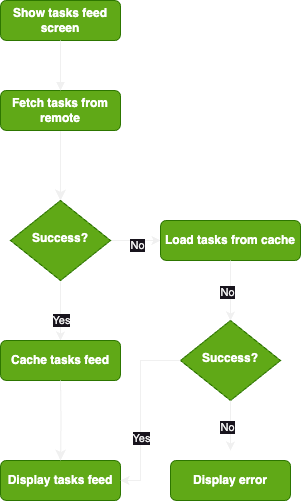

The diagram above was exported from draw.io. Its source (the exported page's mxGraphModel, read from the mxfile embedded in the PNG):
<mxGraphModel dx="984" dy="718" grid="1" gridSize="10" guides="1" tooltips="1" connect="1" arrows="1" fold="1" page="1" pageScale="1" pageWidth="827" pageHeight="1169" math="0" shadow="0">
  <root>
    <mxCell id="WIyWlLk6GJQsqaUBKTNV-0" />
    <mxCell id="WIyWlLk6GJQsqaUBKTNV-1" parent="WIyWlLk6GJQsqaUBKTNV-0" />
    <mxCell id="WIyWlLk6GJQsqaUBKTNV-2" value="" style="rounded=0;html=1;jettySize=auto;orthogonalLoop=1;fontSize=11;endArrow=classic;endFill=1;endSize=8;strokeWidth=1;shadow=0;labelBackgroundColor=none;edgeStyle=orthogonalEdgeStyle;" parent="WIyWlLk6GJQsqaUBKTNV-1" source="WIyWlLk6GJQsqaUBKTNV-3" target="WIyWlLk6GJQsqaUBKTNV-6" edge="1">
      <mxGeometry relative="1" as="geometry" />
    </mxCell>
    <mxCell id="WIyWlLk6GJQsqaUBKTNV-3" value="Fetch tasks from remote" style="rounded=1;whiteSpace=wrap;html=1;fontSize=12;glass=0;strokeWidth=1;shadow=0;fillColor=#60a917;fontColor=#ffffff;strokeColor=#2D7600;fontStyle=1" parent="WIyWlLk6GJQsqaUBKTNV-1" vertex="1">
      <mxGeometry x="220" y="230" width="120" height="40" as="geometry" />
    </mxCell>
    <mxCell id="UN0hZKSISfqqh-1_NC3O-9" style="edgeStyle=orthogonalEdgeStyle;rounded=0;orthogonalLoop=1;jettySize=auto;html=1;exitX=0.5;exitY=1;exitDx=0;exitDy=0;entryX=0.5;entryY=0;entryDx=0;entryDy=0;" parent="WIyWlLk6GJQsqaUBKTNV-1" source="WIyWlLk6GJQsqaUBKTNV-6" target="WIyWlLk6GJQsqaUBKTNV-11" edge="1">
      <mxGeometry relative="1" as="geometry">
        <mxPoint x="280" y="460" as="targetPoint" />
        <Array as="points">
          <mxPoint x="280" y="440" />
          <mxPoint x="280" y="440" />
        </Array>
      </mxGeometry>
    </mxCell>
    <mxCell id="UN0hZKSISfqqh-1_NC3O-12" value="Yes" style="edgeLabel;html=1;align=center;verticalAlign=middle;resizable=0;points=[];" parent="UN0hZKSISfqqh-1_NC3O-9" vertex="1" connectable="0">
      <mxGeometry x="0.3" relative="1" as="geometry">
        <mxPoint as="offset" />
      </mxGeometry>
    </mxCell>
    <mxCell id="UN0hZKSISfqqh-1_NC3O-10" style="edgeStyle=orthogonalEdgeStyle;rounded=0;orthogonalLoop=1;jettySize=auto;html=1;exitX=1;exitY=0.5;exitDx=0;exitDy=0;entryX=0;entryY=0.5;entryDx=0;entryDy=0;" parent="WIyWlLk6GJQsqaUBKTNV-1" source="WIyWlLk6GJQsqaUBKTNV-6" target="WIyWlLk6GJQsqaUBKTNV-7" edge="1">
      <mxGeometry relative="1" as="geometry" />
    </mxCell>
    <mxCell id="UN0hZKSISfqqh-1_NC3O-11" value="No" style="edgeLabel;html=1;align=center;verticalAlign=middle;resizable=0;points=[];" parent="UN0hZKSISfqqh-1_NC3O-10" vertex="1" connectable="0">
      <mxGeometry x="0.04" y="-4" relative="1" as="geometry">
        <mxPoint as="offset" />
      </mxGeometry>
    </mxCell>
    <mxCell id="WIyWlLk6GJQsqaUBKTNV-6" value="Success?" style="rhombus;whiteSpace=wrap;html=1;shadow=0;fontFamily=Helvetica;fontSize=12;align=center;strokeWidth=1;spacing=6;spacingTop=-4;fillColor=#60a917;fontColor=#ffffff;strokeColor=#2D7600;fontStyle=1" parent="WIyWlLk6GJQsqaUBKTNV-1" vertex="1">
      <mxGeometry x="230" y="340" width="100" height="80" as="geometry" />
    </mxCell>
    <mxCell id="WIyWlLk6GJQsqaUBKTNV-7" value="Load tasks from cache" style="rounded=1;whiteSpace=wrap;html=1;fontSize=12;glass=0;strokeWidth=1;shadow=0;fillColor=#60a917;fontColor=#ffffff;strokeColor=#2D7600;fontStyle=1" parent="WIyWlLk6GJQsqaUBKTNV-1" vertex="1">
      <mxGeometry x="380" y="360" width="140" height="40" as="geometry" />
    </mxCell>
    <mxCell id="WIyWlLk6GJQsqaUBKTNV-11" value="Cache tasks feed" style="rounded=1;whiteSpace=wrap;html=1;fontSize=12;glass=0;strokeWidth=1;shadow=0;fillColor=#60a917;fontColor=#ffffff;strokeColor=#2D7600;fontStyle=1" parent="WIyWlLk6GJQsqaUBKTNV-1" vertex="1">
      <mxGeometry x="220" y="480" width="120" height="40" as="geometry" />
    </mxCell>
    <mxCell id="UN0hZKSISfqqh-1_NC3O-0" value="Show tasks feed screen" style="rounded=1;whiteSpace=wrap;html=1;fontSize=12;glass=0;strokeWidth=1;shadow=0;fillColor=#60a917;fontColor=#ffffff;strokeColor=#2D7600;fontStyle=1" parent="WIyWlLk6GJQsqaUBKTNV-1" vertex="1">
      <mxGeometry x="220" y="140" width="120" height="40" as="geometry" />
    </mxCell>
    <mxCell id="UN0hZKSISfqqh-1_NC3O-1" value="" style="rounded=0;html=1;jettySize=auto;orthogonalLoop=1;fontSize=11;endArrow=block;endFill=1;strokeWidth=1;shadow=0;labelBackgroundColor=none;edgeStyle=orthogonalEdgeStyle;exitX=0.5;exitY=1;exitDx=0;exitDy=0;entryX=0.5;entryY=0;entryDx=0;entryDy=0;fontStyle=1" parent="WIyWlLk6GJQsqaUBKTNV-1" source="UN0hZKSISfqqh-1_NC3O-0" target="WIyWlLk6GJQsqaUBKTNV-3" edge="1">
      <mxGeometry relative="1" as="geometry">
        <mxPoint x="290" y="300" as="sourcePoint" />
        <mxPoint x="274" y="240" as="targetPoint" />
      </mxGeometry>
    </mxCell>
    <mxCell id="9KoG_JCX4ioFVXaB5kYu-0" value="Display tasks feed" style="rounded=1;whiteSpace=wrap;html=1;fontSize=12;glass=0;strokeWidth=1;shadow=0;fillColor=#60a917;fontColor=#ffffff;strokeColor=#2D7600;fontStyle=1" vertex="1" parent="WIyWlLk6GJQsqaUBKTNV-1">
      <mxGeometry x="220" y="600" width="120" height="40" as="geometry" />
    </mxCell>
    <mxCell id="9KoG_JCX4ioFVXaB5kYu-1" value="" style="rounded=0;html=1;jettySize=auto;orthogonalLoop=1;fontSize=11;endArrow=classic;endFill=1;endSize=8;strokeWidth=1;shadow=0;labelBackgroundColor=none;edgeStyle=orthogonalEdgeStyle;entryX=0.5;entryY=0;entryDx=0;entryDy=0;" edge="1" parent="WIyWlLk6GJQsqaUBKTNV-1" target="9KoG_JCX4ioFVXaB5kYu-0">
      <mxGeometry relative="1" as="geometry">
        <mxPoint x="280" y="520" as="sourcePoint" />
        <mxPoint x="280" y="610" as="targetPoint" />
      </mxGeometry>
    </mxCell>
    <mxCell id="9KoG_JCX4ioFVXaB5kYu-3" value="Success?" style="rhombus;whiteSpace=wrap;html=1;shadow=0;fontFamily=Helvetica;fontSize=12;align=center;strokeWidth=1;spacing=6;spacingTop=-4;fillColor=#60a917;fontColor=#ffffff;strokeColor=#2D7600;fontStyle=1" vertex="1" parent="WIyWlLk6GJQsqaUBKTNV-1">
      <mxGeometry x="400" y="460" width="100" height="80" as="geometry" />
    </mxCell>
    <mxCell id="9KoG_JCX4ioFVXaB5kYu-5" style="edgeStyle=orthogonalEdgeStyle;rounded=0;orthogonalLoop=1;jettySize=auto;html=1;exitX=0.5;exitY=1;exitDx=0;exitDy=0;" edge="1" parent="WIyWlLk6GJQsqaUBKTNV-1" source="WIyWlLk6GJQsqaUBKTNV-7" target="9KoG_JCX4ioFVXaB5kYu-3">
      <mxGeometry relative="1" as="geometry">
        <mxPoint x="340" y="390" as="sourcePoint" />
        <mxPoint x="390" y="390" as="targetPoint" />
      </mxGeometry>
    </mxCell>
    <mxCell id="9KoG_JCX4ioFVXaB5kYu-6" value="No" style="edgeLabel;html=1;align=center;verticalAlign=middle;resizable=0;points=[];" vertex="1" connectable="0" parent="9KoG_JCX4ioFVXaB5kYu-5">
      <mxGeometry x="0.04" y="-4" relative="1" as="geometry">
        <mxPoint as="offset" />
      </mxGeometry>
    </mxCell>
    <mxCell id="9KoG_JCX4ioFVXaB5kYu-7" value="Display error" style="rounded=1;whiteSpace=wrap;html=1;fontSize=12;glass=0;strokeWidth=1;shadow=0;fillColor=#60a917;fontColor=#ffffff;strokeColor=#2D7600;fontStyle=1" vertex="1" parent="WIyWlLk6GJQsqaUBKTNV-1">
      <mxGeometry x="390" y="600" width="120" height="40" as="geometry" />
    </mxCell>
    <mxCell id="9KoG_JCX4ioFVXaB5kYu-8" style="edgeStyle=orthogonalEdgeStyle;rounded=0;orthogonalLoop=1;jettySize=auto;html=1;" edge="1" parent="WIyWlLk6GJQsqaUBKTNV-1">
      <mxGeometry relative="1" as="geometry">
        <mxPoint x="450" y="540" as="sourcePoint" />
        <mxPoint x="450" y="590" as="targetPoint" />
      </mxGeometry>
    </mxCell>
    <mxCell id="9KoG_JCX4ioFVXaB5kYu-9" value="No" style="edgeLabel;html=1;align=center;verticalAlign=middle;resizable=0;points=[];" vertex="1" connectable="0" parent="9KoG_JCX4ioFVXaB5kYu-8">
      <mxGeometry x="0.04" y="-4" relative="1" as="geometry">
        <mxPoint as="offset" />
      </mxGeometry>
    </mxCell>
    <mxCell id="9KoG_JCX4ioFVXaB5kYu-10" style="edgeStyle=orthogonalEdgeStyle;rounded=0;orthogonalLoop=1;jettySize=auto;html=1;entryX=1;entryY=0.5;entryDx=0;entryDy=0;" edge="1" parent="WIyWlLk6GJQsqaUBKTNV-1" target="9KoG_JCX4ioFVXaB5kYu-0">
      <mxGeometry relative="1" as="geometry">
        <mxPoint x="410" y="620" as="targetPoint" />
        <Array as="points">
          <mxPoint x="360" y="500" />
          <mxPoint x="360" y="620" />
        </Array>
        <mxPoint x="400" y="500" as="sourcePoint" />
      </mxGeometry>
    </mxCell>
    <mxCell id="9KoG_JCX4ioFVXaB5kYu-11" value="Yes" style="edgeLabel;html=1;align=center;verticalAlign=middle;resizable=0;points=[];" vertex="1" connectable="0" parent="9KoG_JCX4ioFVXaB5kYu-10">
      <mxGeometry x="0.3" relative="1" as="geometry">
        <mxPoint as="offset" />
      </mxGeometry>
    </mxCell>
  </root>
</mxGraphModel>